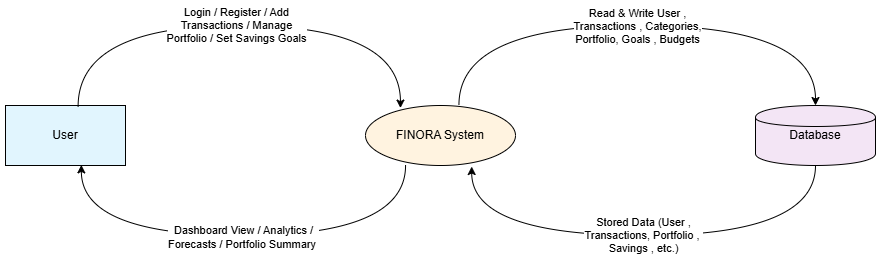

The diagram above was exported from draw.io. Its source (the exported page's mxGraphModel, read from the mxfile embedded in the PNG):
<mxGraphModel dx="2131" dy="596" grid="1" gridSize="10" guides="1" tooltips="1" connect="1" arrows="1" fold="1" page="1" pageScale="1" pageWidth="850" pageHeight="1100" math="0" shadow="0">
  <root>
    <mxCell id="0" />
    <mxCell id="1" parent="0" />
    <mxCell id="user" value="User" style="shape=rectangle;whiteSpace=wrap;html=1;fillColor=#E1F5FE;" parent="1" vertex="1">
      <mxGeometry x="-10" y="400" width="120" height="60" as="geometry" />
    </mxCell>
    <mxCell id="process" value="FINORA System" style="shape=ellipse;whiteSpace=wrap;html=1;fillColor=#FFF3E0;" parent="1" vertex="1">
      <mxGeometry x="350" y="400" width="150" height="60" as="geometry" />
    </mxCell>
    <mxCell id="datastore" value="Database" style="shape=cylinder;whiteSpace=wrap;html=1;fillColor=#F3E5F5;" parent="1" vertex="1">
      <mxGeometry x="740" y="400" width="120" height="60" as="geometry" />
    </mxCell>
    <mxCell id="flow4" value="" style="endArrow=classic;html=1;rounded=0;entryX=0.233;entryY=0.043;entryDx=0;entryDy=0;exitX=0.605;exitY=0.017;exitDx=0;exitDy=0;entryPerimeter=0;exitPerimeter=0;edgeStyle=orthogonalEdgeStyle;curved=1;" parent="1" source="user" target="process" edge="1">
      <mxGeometry x="0.6602" y="255" width="50" height="50" relative="1" as="geometry">
        <mxPoint x="380" y="550" as="sourcePoint" />
        <mxPoint x="250" y="550" as="targetPoint" />
        <Array as="points">
          <mxPoint x="63" y="320" />
          <mxPoint x="385" y="320" />
        </Array>
        <mxPoint x="-10" y="-70" as="offset" />
      </mxGeometry>
    </mxCell>
    <mxCell id="Mo71SVPP2CU44b284tAf-4" value="Login / Register / Add&lt;div&gt;Transactions / Manage&lt;/div&gt;&lt;div&gt;Portfolio / Set Savings Goals&lt;/div&gt;" style="edgeLabel;html=1;align=center;verticalAlign=middle;resizable=0;points=[];" vertex="1" connectable="0" parent="flow4">
      <mxGeometry x="-0.018" y="1" relative="1" as="geometry">
        <mxPoint as="offset" />
      </mxGeometry>
    </mxCell>
    <mxCell id="Mo71SVPP2CU44b284tAf-2" value="" style="endArrow=classic;html=1;rounded=0;exitX=0.623;exitY=-0.01;exitDx=0;exitDy=0;exitPerimeter=0;entryX=0.5;entryY=0;entryDx=0;entryDy=0;edgeStyle=orthogonalEdgeStyle;curved=1;" edge="1" parent="1" source="process" target="datastore">
      <mxGeometry width="50" height="50" relative="1" as="geometry">
        <mxPoint x="400" y="550" as="sourcePoint" />
        <mxPoint x="450" y="500" as="targetPoint" />
        <Array as="points">
          <mxPoint x="444" y="320" />
          <mxPoint x="800" y="320" />
        </Array>
      </mxGeometry>
    </mxCell>
    <mxCell id="Mo71SVPP2CU44b284tAf-12" value="Read &amp;amp; Write User ,&lt;div&gt;Transactions , Categories,&lt;/div&gt;&lt;div&gt;Portfolio, Goals , Budgets&lt;/div&gt;" style="edgeLabel;html=1;align=center;verticalAlign=middle;resizable=0;points=[];" vertex="1" connectable="0" parent="Mo71SVPP2CU44b284tAf-2">
      <mxGeometry x="-0.0041" relative="1" as="geometry">
        <mxPoint as="offset" />
      </mxGeometry>
    </mxCell>
    <mxCell id="Mo71SVPP2CU44b284tAf-6" style="edgeStyle=orthogonalEdgeStyle;rounded=0;orthogonalLoop=1;jettySize=auto;html=1;entryX=0.708;entryY=1.017;entryDx=0;entryDy=0;entryPerimeter=0;curved=1;exitX=0.5;exitY=1;exitDx=0;exitDy=0;" edge="1" parent="1" source="datastore" target="process">
      <mxGeometry relative="1" as="geometry">
        <Array as="points">
          <mxPoint x="800" y="530" />
          <mxPoint x="456" y="530" />
        </Array>
      </mxGeometry>
    </mxCell>
    <mxCell id="Mo71SVPP2CU44b284tAf-7" value="Stored Data (User ,&lt;div&gt;Transactions, Portfolio ,&amp;nbsp;&lt;/div&gt;&lt;div&gt;Savings , etc.)&lt;/div&gt;" style="edgeLabel;html=1;align=center;verticalAlign=middle;resizable=0;points=[];" vertex="1" connectable="0" parent="Mo71SVPP2CU44b284tAf-6">
      <mxGeometry x="0.0067" y="-1" relative="1" as="geometry">
        <mxPoint as="offset" />
      </mxGeometry>
    </mxCell>
    <mxCell id="Mo71SVPP2CU44b284tAf-8" style="edgeStyle=orthogonalEdgeStyle;rounded=0;orthogonalLoop=1;jettySize=auto;html=1;entryX=0.632;entryY=0.99;entryDx=0;entryDy=0;entryPerimeter=0;exitX=0.267;exitY=1;exitDx=0;exitDy=0;exitPerimeter=0;curved=1;" edge="1" parent="1" source="process" target="user">
      <mxGeometry relative="1" as="geometry">
        <Array as="points">
          <mxPoint x="390" y="530" />
          <mxPoint x="66" y="530" />
        </Array>
      </mxGeometry>
    </mxCell>
    <mxCell id="Mo71SVPP2CU44b284tAf-11" value="Dashboard View / Analytics /&lt;div&gt;Forecasts / Portfolio Summary&amp;nbsp;&lt;/div&gt;" style="edgeLabel;html=1;align=center;verticalAlign=middle;resizable=0;points=[];" vertex="1" connectable="0" parent="Mo71SVPP2CU44b284tAf-8">
      <mxGeometry x="0.0028" y="1" relative="1" as="geometry">
        <mxPoint as="offset" />
      </mxGeometry>
    </mxCell>
  </root>
</mxGraphModel>